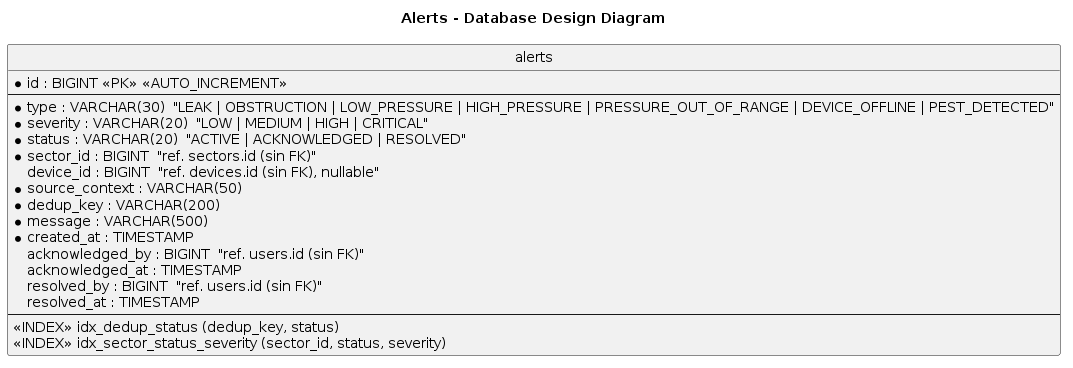

The diagram above was rendered by PlantUML. Its source (embedded in the PNG):
@startuml
title Alerts - Database Design Diagram
hide circle
skinparam linetype ortho

entity "alerts" as alerts {
  *id : BIGINT <<PK>> <<AUTO_INCREMENT>>
  --
  *type : VARCHAR(30)  "LEAK | OBSTRUCTION | LOW_PRESSURE | HIGH_PRESSURE | PRESSURE_OUT_OF_RANGE | DEVICE_OFFLINE | PEST_DETECTED"
  *severity : VARCHAR(20)  "LOW | MEDIUM | HIGH | CRITICAL"
  *status : VARCHAR(20)  "ACTIVE | ACKNOWLEDGED | RESOLVED"
  *sector_id : BIGINT  "ref. sectors.id (sin FK)"
  device_id : BIGINT  "ref. devices.id (sin FK), nullable"
  *source_context : VARCHAR(50)
  *dedup_key : VARCHAR(200)
  *message : VARCHAR(500)
  *created_at : TIMESTAMP
  acknowledged_by : BIGINT  "ref. users.id (sin FK)"
  acknowledged_at : TIMESTAMP
  resolved_by : BIGINT  "ref. users.id (sin FK)"
  resolved_at : TIMESTAMP
  --
  <<INDEX>> idx_dedup_status (dedup_key, status)
  <<INDEX>> idx_sector_status_severity (sector_id, status, severity)
}
@enduml